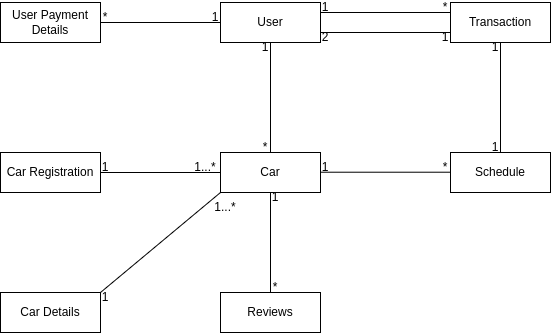

The diagram above was exported from draw.io. Its source (the exported page's mxGraphModel, read from the mxfile embedded in the PNG):
<mxGraphModel dx="743" dy="367" grid="1" gridSize="10" guides="1" tooltips="1" connect="1" arrows="1" fold="1" page="1" pageScale="1" pageWidth="850" pageHeight="1100" math="0" shadow="0">
  <root>
    <mxCell id="0" />
    <mxCell id="1" parent="0" />
    <mxCell id="1WvryEyTg8d57-R4OyGY-1" value="User" style="whiteSpace=wrap;html=1;align=center;points=[[0,0,0,0,0],[0,0.25,0,0,0],[0,0.5,0,0,0],[0,0.75,0,0,0],[0,1,0,0,0],[0.25,0,0,0,0],[0.25,1,0,0,0],[0.5,0,0,0,0],[0.5,1,0,0,0],[0.75,0,0,0,0],[0.75,1,0,0,0],[1,0,0,0,0],[1,0.25,0,0,0],[1,0.5,0,0,0],[1,0.75,0,0,0],[1,1,0,0,0]];" parent="1" vertex="1">
      <mxGeometry x="330" y="70" width="100" height="40" as="geometry" />
    </mxCell>
    <mxCell id="1WvryEyTg8d57-R4OyGY-2" value="Car" style="whiteSpace=wrap;html=1;align=center;" parent="1" vertex="1">
      <mxGeometry x="330" y="220" width="100" height="40" as="geometry" />
    </mxCell>
    <mxCell id="1WvryEyTg8d57-R4OyGY-3" value="Reviews&lt;br&gt;" style="whiteSpace=wrap;html=1;align=center;" parent="1" vertex="1">
      <mxGeometry x="330" y="360" width="100" height="40" as="geometry" />
    </mxCell>
    <mxCell id="1WvryEyTg8d57-R4OyGY-4" value="Transaction&lt;br&gt;" style="whiteSpace=wrap;html=1;align=center;" parent="1" vertex="1">
      <mxGeometry x="560" y="70" width="100" height="40" as="geometry" />
    </mxCell>
    <mxCell id="1WvryEyTg8d57-R4OyGY-5" value="Schedule&lt;br&gt;" style="whiteSpace=wrap;html=1;align=center;" parent="1" vertex="1">
      <mxGeometry x="560" y="220" width="100" height="40" as="geometry" />
    </mxCell>
    <mxCell id="WJnmSPCCGwCLftpkKutm-1" value="Car Details" style="whiteSpace=wrap;html=1;align=center;" vertex="1" parent="1">
      <mxGeometry x="110" y="360" width="100" height="40" as="geometry" />
    </mxCell>
    <mxCell id="WJnmSPCCGwCLftpkKutm-2" value="User Payment Details" style="whiteSpace=wrap;html=1;align=center;" vertex="1" parent="1">
      <mxGeometry x="110" y="70" width="100" height="40" as="geometry" />
    </mxCell>
    <mxCell id="WJnmSPCCGwCLftpkKutm-3" value="Car Registration" style="whiteSpace=wrap;html=1;align=center;" vertex="1" parent="1">
      <mxGeometry x="110" y="220" width="100" height="40" as="geometry" />
    </mxCell>
    <mxCell id="WJnmSPCCGwCLftpkKutm-4" value="" style="endArrow=none;html=1;rounded=0;entryX=0;entryY=0.5;entryDx=0;entryDy=0;exitX=1;exitY=0.5;exitDx=0;exitDy=0;" edge="1" parent="1" source="WJnmSPCCGwCLftpkKutm-2" target="1WvryEyTg8d57-R4OyGY-1">
      <mxGeometry width="50" height="50" relative="1" as="geometry">
        <mxPoint x="40" y="190" as="sourcePoint" />
        <mxPoint x="90" y="140" as="targetPoint" />
      </mxGeometry>
    </mxCell>
    <mxCell id="WJnmSPCCGwCLftpkKutm-5" value="" style="endArrow=none;html=1;rounded=0;entryX=0;entryY=0.5;entryDx=0;entryDy=0;exitX=1;exitY=0.5;exitDx=0;exitDy=0;" edge="1" parent="1" source="WJnmSPCCGwCLftpkKutm-3" target="1WvryEyTg8d57-R4OyGY-2">
      <mxGeometry width="50" height="50" relative="1" as="geometry">
        <mxPoint x="240" y="320" as="sourcePoint" />
        <mxPoint x="290" y="270" as="targetPoint" />
      </mxGeometry>
    </mxCell>
    <mxCell id="WJnmSPCCGwCLftpkKutm-6" value="" style="endArrow=none;html=1;rounded=0;entryX=0;entryY=1;entryDx=0;entryDy=0;exitX=1;exitY=0;exitDx=0;exitDy=0;" edge="1" parent="1" source="WJnmSPCCGwCLftpkKutm-1" target="1WvryEyTg8d57-R4OyGY-2">
      <mxGeometry width="50" height="50" relative="1" as="geometry">
        <mxPoint x="240" y="430" as="sourcePoint" />
        <mxPoint x="290" y="380" as="targetPoint" />
      </mxGeometry>
    </mxCell>
    <mxCell id="WJnmSPCCGwCLftpkKutm-7" value="" style="endArrow=none;html=1;rounded=0;entryX=0.5;entryY=1;entryDx=0;entryDy=0;exitX=0.5;exitY=0;exitDx=0;exitDy=0;" edge="1" parent="1" source="1WvryEyTg8d57-R4OyGY-3" target="1WvryEyTg8d57-R4OyGY-2">
      <mxGeometry width="50" height="50" relative="1" as="geometry">
        <mxPoint x="290" y="340" as="sourcePoint" />
        <mxPoint x="340" y="290" as="targetPoint" />
      </mxGeometry>
    </mxCell>
    <mxCell id="WJnmSPCCGwCLftpkKutm-9" value="" style="endArrow=none;html=1;rounded=0;entryX=0.5;entryY=1;entryDx=0;entryDy=0;" edge="1" parent="1" source="1WvryEyTg8d57-R4OyGY-2" target="1WvryEyTg8d57-R4OyGY-1">
      <mxGeometry width="50" height="50" relative="1" as="geometry">
        <mxPoint x="500" y="370" as="sourcePoint" />
        <mxPoint x="550" y="320" as="targetPoint" />
      </mxGeometry>
    </mxCell>
    <mxCell id="WJnmSPCCGwCLftpkKutm-10" value="" style="endArrow=none;html=1;rounded=0;exitX=1;exitY=0.5;exitDx=0;exitDy=0;entryX=0;entryY=0.5;entryDx=0;entryDy=0;" edge="1" parent="1">
      <mxGeometry width="50" height="50" relative="1" as="geometry">
        <mxPoint x="430" y="239.71" as="sourcePoint" />
        <mxPoint x="560" y="239.71" as="targetPoint" />
      </mxGeometry>
    </mxCell>
    <mxCell id="WJnmSPCCGwCLftpkKutm-11" value="" style="endArrow=none;html=1;rounded=0;entryX=0.5;entryY=1;entryDx=0;entryDy=0;exitX=0.5;exitY=0;exitDx=0;exitDy=0;" edge="1" parent="1" source="1WvryEyTg8d57-R4OyGY-5" target="1WvryEyTg8d57-R4OyGY-4">
      <mxGeometry width="50" height="50" relative="1" as="geometry">
        <mxPoint x="500" y="210" as="sourcePoint" />
        <mxPoint x="550" y="160" as="targetPoint" />
      </mxGeometry>
    </mxCell>
    <mxCell id="WJnmSPCCGwCLftpkKutm-13" value="" style="endArrow=none;html=1;rounded=0;entryX=0;entryY=0.5;entryDx=0;entryDy=0;exitX=1;exitY=0.5;exitDx=0;exitDy=0;" edge="1" parent="1">
      <mxGeometry width="50" height="50" relative="1" as="geometry">
        <mxPoint x="430" y="80" as="sourcePoint" />
        <mxPoint x="560" y="80" as="targetPoint" />
      </mxGeometry>
    </mxCell>
    <mxCell id="WJnmSPCCGwCLftpkKutm-85" value="1" style="text;strokeColor=none;align=center;fillColor=none;html=1;verticalAlign=middle;whiteSpace=wrap;rounded=0;" vertex="1" parent="1">
      <mxGeometry x="320" y="80" width="10" height="10" as="geometry" />
    </mxCell>
    <mxCell id="WJnmSPCCGwCLftpkKutm-87" value="*" style="text;strokeColor=none;align=center;fillColor=none;html=1;verticalAlign=middle;whiteSpace=wrap;rounded=0;" vertex="1" parent="1">
      <mxGeometry x="210" y="80" width="10" height="10" as="geometry" />
    </mxCell>
    <mxCell id="WJnmSPCCGwCLftpkKutm-89" value="" style="endArrow=none;html=1;rounded=0;exitX=1;exitY=0.75;exitDx=0;exitDy=0;exitPerimeter=0;entryX=0;entryY=0.75;entryDx=0;entryDy=0;" edge="1" parent="1" source="1WvryEyTg8d57-R4OyGY-1" target="1WvryEyTg8d57-R4OyGY-4">
      <mxGeometry width="50" height="50" relative="1" as="geometry">
        <mxPoint x="480" y="180" as="sourcePoint" />
        <mxPoint x="530" y="130" as="targetPoint" />
      </mxGeometry>
    </mxCell>
    <mxCell id="WJnmSPCCGwCLftpkKutm-91" value="1" style="text;strokeColor=none;align=center;fillColor=none;html=1;verticalAlign=middle;whiteSpace=wrap;rounded=0;" vertex="1" parent="1">
      <mxGeometry x="430" y="70" width="10" height="10" as="geometry" />
    </mxCell>
    <mxCell id="WJnmSPCCGwCLftpkKutm-92" value="*" style="text;strokeColor=none;align=center;fillColor=none;html=1;verticalAlign=middle;whiteSpace=wrap;rounded=0;" vertex="1" parent="1">
      <mxGeometry x="550" y="70" width="10" height="10" as="geometry" />
    </mxCell>
    <mxCell id="WJnmSPCCGwCLftpkKutm-93" value="1" style="text;strokeColor=none;align=center;fillColor=none;html=1;verticalAlign=middle;whiteSpace=wrap;rounded=0;" vertex="1" parent="1">
      <mxGeometry x="370" y="110" width="10" height="10" as="geometry" />
    </mxCell>
    <mxCell id="WJnmSPCCGwCLftpkKutm-94" value="*" style="text;strokeColor=none;align=center;fillColor=none;html=1;verticalAlign=middle;whiteSpace=wrap;rounded=0;" vertex="1" parent="1">
      <mxGeometry x="370" y="210" width="10" height="10" as="geometry" />
    </mxCell>
    <mxCell id="WJnmSPCCGwCLftpkKutm-96" value="2" style="text;strokeColor=none;align=center;fillColor=none;html=1;verticalAlign=middle;whiteSpace=wrap;rounded=0;" vertex="1" parent="1">
      <mxGeometry x="430" y="100" width="10" height="10" as="geometry" />
    </mxCell>
    <mxCell id="WJnmSPCCGwCLftpkKutm-97" value="1" style="text;strokeColor=none;align=center;fillColor=none;html=1;verticalAlign=middle;whiteSpace=wrap;rounded=0;" vertex="1" parent="1">
      <mxGeometry x="550" y="100" width="10" height="10" as="geometry" />
    </mxCell>
    <mxCell id="WJnmSPCCGwCLftpkKutm-99" value="1" style="text;strokeColor=none;align=center;fillColor=none;html=1;verticalAlign=middle;whiteSpace=wrap;rounded=0;" vertex="1" parent="1">
      <mxGeometry x="600" y="110" width="10" height="10" as="geometry" />
    </mxCell>
    <mxCell id="WJnmSPCCGwCLftpkKutm-101" value="1" style="text;strokeColor=none;align=center;fillColor=none;html=1;verticalAlign=middle;whiteSpace=wrap;rounded=0;" vertex="1" parent="1">
      <mxGeometry x="600" y="210" width="10" height="10" as="geometry" />
    </mxCell>
    <mxCell id="WJnmSPCCGwCLftpkKutm-102" value="1" style="text;strokeColor=none;align=center;fillColor=none;html=1;verticalAlign=middle;whiteSpace=wrap;rounded=0;" vertex="1" parent="1">
      <mxGeometry x="380" y="260" width="10" height="10" as="geometry" />
    </mxCell>
    <mxCell id="WJnmSPCCGwCLftpkKutm-104" value="*" style="text;strokeColor=none;align=center;fillColor=none;html=1;verticalAlign=middle;whiteSpace=wrap;rounded=0;" vertex="1" parent="1">
      <mxGeometry x="380" y="350" width="10" height="10" as="geometry" />
    </mxCell>
    <mxCell id="WJnmSPCCGwCLftpkKutm-105" value="1...*" style="text;strokeColor=none;align=center;fillColor=none;html=1;verticalAlign=middle;whiteSpace=wrap;rounded=0;" vertex="1" parent="1">
      <mxGeometry x="310" y="230" width="10" height="10" as="geometry" />
    </mxCell>
    <mxCell id="WJnmSPCCGwCLftpkKutm-106" value="1" style="text;strokeColor=none;align=center;fillColor=none;html=1;verticalAlign=middle;whiteSpace=wrap;rounded=0;" vertex="1" parent="1">
      <mxGeometry x="210" y="230" width="10" height="10" as="geometry" />
    </mxCell>
    <mxCell id="WJnmSPCCGwCLftpkKutm-108" value="1...*" style="text;strokeColor=none;align=center;fillColor=none;html=1;verticalAlign=middle;whiteSpace=wrap;rounded=0;" vertex="1" parent="1">
      <mxGeometry x="330" y="270" width="10" height="10" as="geometry" />
    </mxCell>
    <mxCell id="WJnmSPCCGwCLftpkKutm-109" value="1" style="text;strokeColor=none;align=center;fillColor=none;html=1;verticalAlign=middle;whiteSpace=wrap;rounded=0;" vertex="1" parent="1">
      <mxGeometry x="210" y="360" width="10" height="10" as="geometry" />
    </mxCell>
    <mxCell id="WJnmSPCCGwCLftpkKutm-110" value="1" style="text;strokeColor=none;align=center;fillColor=none;html=1;verticalAlign=middle;whiteSpace=wrap;rounded=0;" vertex="1" parent="1">
      <mxGeometry x="430" y="230" width="10" height="10" as="geometry" />
    </mxCell>
    <mxCell id="WJnmSPCCGwCLftpkKutm-117" value="*" style="text;strokeColor=none;align=center;fillColor=none;html=1;verticalAlign=middle;whiteSpace=wrap;rounded=0;" vertex="1" parent="1">
      <mxGeometry x="550" y="230" width="10" height="10" as="geometry" />
    </mxCell>
  </root>
</mxGraphModel>